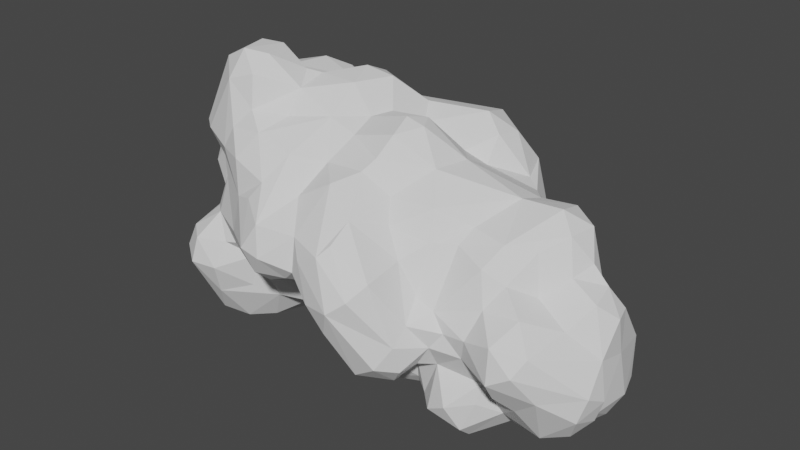 # Source: Hoja_grande_1.blend  (saved by Blender 3.5.10; exported with 4.5.12 LTS)
import bpy
from mathutils import Matrix  # noqa: F401  (used for matrix-valued properties, if any)

bpy.ops.wm.read_factory_settings(use_empty=True)
scene = bpy.context.scene
scene.name = 'Scene'

# ---- collections
col_collection = bpy.data.collections.new('Collection'); scene.collection.children.link(col_collection)

# ---- world
world_world = bpy.data.worlds.new('World'); scene.world = world_world
world_world.use_nodes = True; world_world.node_tree.nodes.clear()
_N = world_world.node_tree.nodes; _L = world_world.node_tree.links
n0 = _N.new('ShaderNodeOutputWorld'); n0.name = 'World Output'; n0.location = (300, 300)
n1 = _N.new('ShaderNodeBackground'); n1.name = 'Background'; n1.location = (10, 300)
n1.inputs[0].default_value = (0.05088, 0.05088, 0.05088, 1.0)
_L.new(n1.outputs[0], n0.inputs[0])
n0.is_active_output = True
world_world.color = (0.05088, 0.05088, 0.05088)
world_world.use_sun_shadow = False
world_world.sun_shadow_jitter_overblur = 0.0

# ---- meshes
me_mball = bpy.data.meshes.new('Mball')
me_mball.from_pydata([(6.846, 0.9123, -0.156), (6.508, 1.561, -0.7551), (5.957, 1.214, 0.2313), (5.981, 0.6742, 0.906), (5.496, 0.2928, 1.659), (5.609, 1.17, 1.646), (5.805, -0.0309, 0.731), (5.319, -0.7936, 0.3175), (6.297, -1.037, -0.163), (5.456, -1.815, 0.194), (4.41, -1.864, 0.1161), (4.125, -1.593, 1.042), (3.462, -2.218, -0.7929), (3.959, -2.086, -1.391), (3.621, -2.343, -2.933), (3.001, -2.226, -3.304), (2.954, -1.477, -4.007), (3.099, -0.7341, -4.016), (3.747, 0.2105, -3.535), (2.891, 0.2026, -3.443), (3.958, 0.8918, -3.266), (4.319, 0.7494, -3.457), (3.687, -0.95, -4.203), (4.837, -0.9645, -3.537), (4.907, -1.479, -2.971), (3.95, -1.617, -4.033), (3.983, -2.087, -3.614), (4.346, -1.935, -2.712), (5.999, -1.398, -3.281), (5.573, -1.989, -2.315), (5.203, -2.449, -1.836), (6.265, -2.145, -1.72), (6.078, -2.342, -0.3938), (7.103, -0.5343, -0.9021), (6.619, -0.1877, 0.3286), (7.046, 0.2847, -0.1239), (6.462, 0.6429, 0.4434), (7.201, -1.239, -1.644), (7.294, -0.5922, -1.994), (7.059, -0.5699, -2.699), (7.005, -1.393, -2.359), (6.638, -0.9757, -3.162), (6.118, -0.5225, -3.564), (6.732, 0.1485, -3.043), (6.931, 1.222, -2.934), (6.515, 1.09, -3.698), (7.051, 0.5249, -1.225), (6.742, 1.883, -2.796), (5.981, 1.755, -3.857), (5.509, 2.129, -3.505), (5.989, 2.353, -2.948), (6.695, 1.993, -1.567), (5.861, 2.283, -1.392), (5.283, 1.987, -1.155), (4.799, 2.017, -2.88), (5.039, 1.588, -3.812), (4.335, 1.912, -2.764), (4.083, 2.796, -1.885), (4.943, 2.256, -1.987), (4.207, 2.691, -1.104), (4.838, 2.263, -1.27), (4.945, 1.547, -0.32), (4.499, 1.9, -0.02568), (2.909, 2.79, -1.267), (2.806, 2.682, -0.4921), (3.742, 2.395, -0.1272), (3.226, 2.837, 0.6735), (3.273, 2.113, 1.599), (3.835, 1.438, 1.801), (2.052, 1.466, 2.227), (2.805, 2.454, 1.741), (1.905, 2.187, 2.849), (2.001, 2.974, 2.719), (1.289, 2.549, 3.263), (1.039, 3.581, 2.942), (0.8743, 3.972, 2.499), (-0.5129, 3.241, 2.825), (0.1863, 4.243, 1.796), (-1.972, 3.533, -0.6883), (-1.568, 3.787, -0.7204), (-1.496, 2.73, -1.123), (-0.3854, 1.736, -0.6028), (-1.181, 1.431, -0.2025), (-1.129, 0.5505, -0.5363), (-0.7687, 0.21, -0.8886), (-1.592, 0.8936, 0.1217), (-1.909, 0.5671, -0.02936), (-2.707, 0.06991, -0.4317), (-3.197, -0.04281, -0.119), (-2.381, 0.7413, 0.3293), (-2.695, 1.164, 0.2051), (-3.221, 1.036, -0.59), (-3.014, 1.72, 0.09336), (-3.508, 1.843, -0.4842), (-3.219, 2.046, 0.6125), (-2.558, 1.916, 0.4331), (-2.106, 1.604, 0.3644), (-1.719, 1.85, -0.1999), (-2.206, 3.619, -0.1648), (-2.146, 2.621, -0.6511), (-4.19, 2.004, 1.12), (-4.379, 2.236, 0.178), (-4.706, 1.822, 1.525), (-3.093, 2.424, 1.223), (-3.189, 2.814, 2.038), (-2.493, 2.623, 0.6769), (-2.645, 2.831, 1.913), (-2.194, 2.442, 2.686), (-2.58, 2.125, 3.218), (-1.675, 3.297, 2.433), (-1.271, 2.43, 3.175), (-1.11, 2.092, 3.496), (-0.3913, 1.971, 3.335), (-1.119, 1.297, 4.081), (-0.4718, 0.5192, 3.442), (0.02587, 1.302, 3.019), (0.8142, 0.4455, 3.602), (0.5605, -0.139, 3.743), (0.6963, -0.8571, 3.477), (0.5019, -1.306, 2.915), (0.3602, -1.73, 2.647), (-0.08569, -2.45, 2.425), (-0.6692, -0.839, 3.111), (-0.8652, -1.684, 2.547), (0.9309, -2.886, 1.855), (1.158, -1.527, 2.095), (1.874, -0.5557, 2.749), (1.102, -0.08792, 3.573), (1.463, 1.248, 2.554), (2.047, 0.5602, 2.686), (3.787, 0.5966, 2.075), (2.424, -1.276, 2.074), (3.318, -0.7797, 1.63), (3.19, -1.282, 1.284), (4.292, -0.8825, 1.488), (4.987, 0.6736, 2.112), (4.843, 1.596, 1.835), (5.259, 1.858, 1.115), (4.034, 1.985, 0.9896), (5.026, -0.4525, 1.349), (4.763, -1.415, 0.7213), (-0.709, -0.107, 3.409), (-1.619, 0.2492, 4.07), (-1.512, -0.8243, 3.412), (-2.601, -1.354, 3.31), (-2.698, -0.7418, 3.929), (-3.034, -0.1449, 4.259), (-2.738, 0.1674, 4.122), (-3.285, 0.6239, 3.785), (-2.866, 1.609, 3.569), (-1.994, 1.215, 4.228), (-4.326, 0.5496, 3.935), (-1.887, 1.898, 3.918), (-3.814, -0.2349, 4.86), (-4.547, -0.348, 4.86), (-4.226, -1.344, 4.902), (-3.536, -1.727, 4.402), (-4.299, -1.898, 4.155), (-5.304, -1.864, 2.454), (-5.034, -1.049, 0.9706), (-5.083, -1.933, 0.07419), (-5.565, -2.496, -0.4996), (-5.038, -2.927, -0.6024), (-5.133, -3.11, -1.348), (-4.855, -2.245, -3.152), (-5.453, -1.853, -3.167), (-4.86, -1.409, -3.681), (-5.742, -1.159, -3.023), (-5.037, -0.2984, -3.367), (-5.693, -0.5087, -2.302), (-5.695, 0.404, -1.49), (-6.151, -0.1226, -1.296), (-6.384, -0.1645, -0.3163), (-6.026, 0.5831, -0.4632), (-6.765, 0.2995, 0.2173), (-6.47, 1.181, 1.023), (-6.534, 0.674, 1.539), (-5.505, 1.072, 1.816), (-5.585, 0.7464, 2.06), (-5.606, 1.316, 2.987), (-5.265, 1.882, 3.089), (-5.032, 1.318, 3.693), (-4.217, 1.874, 3.855), (-4.909, 2.353, 2.109), (-3.564, 2.304, 3.593), (-3.34, 2.874, 2.934), (-3.976, 2.96, 2.16), (-4.225, 2.847, 2.977), (-5.019, 0.258, 3.678), (-5.447, 0.2161, 3.078), (-4.911, -0.3165, 4.49), (-5.031, -1.211, 4.49), (-5.712, -1.55, 2.514), (-5.849, -1.023, 2.826), (-5.801, -0.8295, 1.611), (-5.965, -0.8899, 0.05886), (-6.566, -0.6227, 0.6738), (-6.646, -0.2414, 1.389), (-6.93, 0.2578, 0.8978), (-5.919, -0.3352, 1.989), (-5.136, 1.301, 1.264), (-5.23, 1.542, 0.6109), (-5.357, 1.356, 0.04722), (-4.978, 0.3138, -2.503), (-3.877, 0.1262, -3.551), (-4.083, 0.7241, -2.768), (-3.299, 0.531, -2.843), (-3.052, -0.2532, -3.307), (-2.405, -0.1889, -2.418), (-2.688, 0.3422, -1.628), (-3.608, 0.8298, -2.031), (-2.204, 0.1956, -1.893), (-2.44, -0.9554, -2.6), (-1.515, -0.7665, -2.506), (-1.369, -1.796, -1.917), (-1.782, -2.03, -1.029), (-1.155, -2.054, -0.4571), (-0.4322, -3.073, -0.3027), (-0.7333, -3.561, -0.1116), (-0.3378, -3.708, 0.2569), (-0.003235, -3.828, 0.7711), (-0.3533, -3.549, 1.241), (0.7259, -3.899, 1.154), (0.9368, -3.562, 1.435), (1.436, -4.377, -0.01143), (0.4977, -4.098, -0.1975), (1.091, -4.094, -0.8221), (1.688, -3.582, -2.085), (1.65, -3.014, -2.456), (1.596, -2.062, -2.506), (0.854, -2.097, -2.202), (1.168, -1.631, -3.379), (0.8564, -0.7015, -3.776), (1.29, -0.9477, -3.754), (2.204, 0.0727, -3.369), (1.575, 0.5519, -3.063), (2.346, 1.622, -3.304), (1.691, 1.637, -3.007), (2.37, 2.145, -3.015), (1.68, 2.418, -2.408), (2.068, 2.803, -2.292), (2.106, 3.771, -1.808), (1.66, 4.168, -1.15), (2.393, 3.785, -1.066), (2.755, 2.833, -1.797), (1.51, 4.108, 0.03591), (-0.1993, 4.439, 0.7484), (0.5495, 4.188, -1.178), (0.5456, 3.488, -1.788), (1.308, 3.301, -2.167), (-0.4036, 2.955, -1.224), (1.132, 1.592, -1.247), (0.479, 1.628, -1.085), (0.04079, 1.125, -1.161), (0.4094, 0.2371, -1.509), (-0.1531, -0.7545, -1.891), (-0.4608, -0.5389, -1.551), (-0.5781, -1.434, -1.34), (0.2685, -1.765, -1.509), (0.3364, -1.386, -3.158), (0.1325, -0.468, -3.146), (0.5189, 0.1636, -3.077), (1.282, 0.6565, -2.595), (1.273, 0.6028, -1.41), (-0.9461, -1.019, -2.158), (-0.9615, -0.3166, -2.019), (-1.464, 0.2069, -1.9), (-0.3565, 2.019, -0.6046), (-0.5083, 3.868, -0.8781), (-1.108, 4.358, 0.4516), (-0.1935, 2.365, -0.939), (1.244, 2.116, -2.057), (3.654, 2.54, -2.427), (3.329, 1.979, -2.951), (2.233, -1.027, -3.473), (2.516, -1.745, -3.248), (2.112, -1.501, -3.03), (3.086, -1.933, -2.005), (2.259, -1.757, -2.204), (2.358, -2.822, -2.362), (2.75, -2.347, -1.913), (2.753, -3.078, -1.831), (2.704, -3.284, -1.012), (2.731, -2.805, -0.5659), (2.574, -2.22, 0.01594), (2.553, -1.657, 1.276), (1.481, -1.987, 1.548), (2.068, -2.311, 0.8634), (2.131, -3.549, 0.728), (1.91, -4.128, 0.3899), (2.378, -3.657, -1.622), (3.129, -2.367, -1.269), (0.8659, -2.975, -2.055), (0.3095, -3.166, -0.7923), (0.6643, -3.767, -0.9094), (-0.538, -2.094, -0.3695), (0.3738, -2.325, -0.8182), (-1.482, -3.822, 1.319), (-1.025, -2.672, 1.864), (-1.927, -3.995, 0.5701), (-1.531, -3.381, -0.5213), (-2.021, -2.427, -0.7764), (-1.629, -3.825, -0.1325), (-2.318, -3.263, 1.625), (-2.039, -3.005, 2.073), (-2.98, -3.021, 1.402), (-3.107, -3.18, 0.3439), (-3.682, -2.635, -0.4349), (-4.09, -2.658, -0.532), (-4.574, -2.36, 0.182), (-4.974, -1.675, 1.616), (-4.306, -2.252, 2.239), (-4.691, -1.821, 1.242), (-3.366, -2.22, -0.9206), (-3.541, -2.214, -1.949), (-4.424, -2.708, -2.251), (-2.884, -1.799, -2.224), (-4.279, -3.016, -1.317), (-1.26, -4.053, 0.4907), (-3.403, -1.468, -3.218), (-4.113, -1.926, -3.33), (-4.326, -0.8527, -3.785), (-4.745, 0.809, -1.298), (-6.453, 1.077, 0.2999), (-4.242, 1.387, -0.8856), (-3.715, 0.863, -1.145), (-6.073, -1.208, -1.216), (-5.918, -1.14, -0.393), (-5.891, -2.56, -1.244), (-5.678, -2.422, -2.086), (-3.917, -2.213, 2.92), (-3.429, -1.922, 3.47), (-2.895, -2.235, 3.017), (-3.262, -2.782, 2.354), (-1.778, -2.201, 2.691), (-3.481, -1.134, 4.841), (-1.928, 3.527, 1.887), (-4.367, 1.921, -0.5773), (-3.178, 0.4188, -0.6612), (2.357, 3.554, 1.809), (2.501, 3.734, 0.8171), (2.378, 3.526, -0.1179), (5.248, 1.024, -4.003), (5.855, 1.095, -4.093), (5.236, -2.843, -1.244), (5.171, -2.661, -0.2809), (5.854, -2.7, -0.8679), (4.156, -2.268, -0.707), (4.436, -1.802, -2.094), (5.529, -0.5451, -3.694), (1.765, 4.038, 1.471), (3.089, -2.147, -0.2962)], [], [(51, 1, 0), (1, 51, 52), (137, 2, 61), (5, 2, 137), (3, 4, 6), (9, 140, 10), (12, 291, 13), (17, 22, 16), (19, 18, 17), (21, 23, 18), (25, 23, 24), (28, 24, 23), (31, 30, 29), (346, 37, 32), (33, 32, 37), (34, 8, 33), (35, 34, 33), (46, 0, 35), (33, 37, 38), (38, 40, 39), (44, 43, 45), (46, 43, 44), (44, 45, 47), (45, 48, 47), (45, 343, 48), (48, 49, 50), (47, 50, 51), (52, 58, 53), (58, 50, 54), (58, 56, 57), (63, 57, 244), (129, 68, 67), (129, 67, 69), (67, 70, 69), (69, 70, 71), (70, 72, 71), (72, 74, 73), (339, 75, 74), (76, 75, 77), (79, 78, 269), (98, 269, 78), (80, 267, 97), (253, 84, 83), (85, 83, 86), (90, 89, 88), (93, 92, 91), (94, 92, 93), (100, 103, 94), (105, 99, 97), (95, 105, 97), (105, 98, 99), (99, 98, 78), (100, 94, 101), (101, 93, 337), (186, 104, 103), (108, 107, 106), (336, 106, 109), (107, 109, 106), (110, 109, 107), (115, 112, 114), (114, 113, 141), (125, 120, 124), (123, 121, 120), (131, 126, 125), (126, 127, 118), (116, 129, 128), (129, 69, 128), (134, 130, 132), (67, 138, 66), (4, 135, 134), (4, 134, 139), (126, 118, 119), (117, 118, 127), (141, 142, 143), (122, 141, 143), (156, 145, 335), (145, 146, 335), (149, 148, 150), (147, 145, 142), (142, 150, 147), (146, 148, 151), (153, 146, 151), (151, 154, 153), (156, 155, 157), (310, 159, 312), (161, 160, 327), (162, 309, 161), (164, 163, 329), (167, 166, 165), (171, 172, 173), (173, 174, 323), (175, 176, 178), (177, 175, 178), (180, 179, 181), (182, 180, 181), (187, 186, 183), (184, 187, 182), (187, 180, 182), (190, 151, 188), (190, 191, 154), (154, 191, 155), (192, 191, 193), (192, 199, 194), (194, 196, 195), (196, 172, 195), (175, 198, 176), (197, 198, 196), (193, 199, 192), (190, 193, 191), (177, 178, 179), (177, 102, 200), (102, 177, 183), (169, 203, 168), (208, 207, 206), (206, 209, 208), (209, 211, 208), (208, 211, 213), (266, 213, 211), (213, 212, 208), (316, 213, 214), (215, 313, 316), (313, 215, 301), (217, 300, 301), (300, 217, 218), (225, 220, 219), (220, 222, 221), (222, 220, 224), (292, 227, 294), (232, 231, 259), (234, 233, 232), (235, 234, 232), (238, 236, 237), (238, 237, 239), (243, 245, 341), (245, 242, 246), (271, 250, 239), (253, 254, 84), (84, 254, 256), (256, 254, 255), (256, 255, 257), (255, 259, 258), (255, 260, 259), (264, 257, 214), (264, 213, 265), (266, 265, 213), (256, 264, 265), (266, 84, 265), (86, 266, 211), (264, 256, 257), (263, 271, 262), (249, 248, 241), (241, 248, 247), (241, 247, 242), (236, 273, 19), (273, 272, 56), (244, 272, 238), (19, 274, 234), (276, 274, 275), (280, 279, 278), (277, 280, 278), (279, 229, 278), (231, 276, 229), (279, 280, 281), (281, 290, 279), (284, 287, 283), (285, 287, 284), (285, 131, 286), (223, 124, 222), (286, 124, 287), (133, 284, 351), (288, 282, 283), (282, 289, 224), (290, 282, 224), (281, 291, 282), (280, 291, 281), (274, 276, 231), (274, 231, 233), (293, 292, 294), (230, 296, 258), (227, 226, 294), (222, 289, 223), (124, 223, 288), (219, 221, 318), (221, 297, 318), (297, 303, 299), (302, 299, 306), (305, 306, 299), (302, 306, 307), (306, 310, 312), (305, 333, 311), (305, 311, 310), (311, 158, 310), (307, 308, 313), (317, 313, 308), (317, 314, 313), (320, 315, 164), (313, 302, 307), (318, 299, 302), (318, 297, 299), (218, 318, 302), (217, 294, 219), (213, 316, 212), (322, 205, 203), (205, 206, 204), (210, 322, 325), (201, 101, 202), (201, 202, 323), (100, 200, 102), (201, 175, 177), (175, 201, 323), (172, 196, 174), (170, 171, 173), (317, 163, 315), (309, 162, 308), (309, 160, 161), (310, 194, 159), (158, 192, 310), (157, 311, 330), (331, 157, 330), (333, 332, 330), (334, 332, 304), (332, 331, 330), (156, 157, 331), (156, 335, 155), (191, 157, 155), (147, 146, 145), (145, 156, 331), (117, 127, 116), (73, 115, 128), (110, 111, 112), (108, 110, 107), (106, 336, 98), (93, 324, 337), (337, 324, 202), (94, 95, 92), (90, 88, 91), (338, 91, 88), (91, 338, 325), (91, 325, 93), (82, 83, 85), (250, 270, 80), (78, 80, 99), (78, 79, 80), (66, 340, 339), (67, 339, 70), (340, 66, 341), (62, 59, 65), (55, 21, 54), (343, 349, 342), (342, 349, 21), (46, 39, 43), (40, 31, 28), (41, 39, 40), (8, 32, 33), (31, 344, 30), (31, 40, 37), (29, 30, 348), (345, 347, 344), (344, 347, 13), (344, 13, 30), (21, 349, 23), (42, 28, 349), (14, 15, 26), (10, 351, 347), (351, 11, 133), (9, 7, 140), (8, 9, 32), (4, 139, 6), (36, 3, 6), (34, 36, 6), (61, 2, 53), (46, 51, 0), (35, 0, 36), (0, 2, 36), (139, 7, 6), (2, 5, 3), (60, 59, 62), (48, 50, 47), (42, 349, 343), (58, 54, 56), (49, 55, 54), (51, 46, 44), (1, 52, 2), (21, 20, 54), (56, 54, 20), (56, 272, 57), (14, 27, 348), (350, 340, 245), (70, 339, 72), (350, 77, 75), (114, 112, 113), (73, 110, 112), (136, 138, 68), (11, 140, 134), (129, 126, 130), (285, 133, 132), (62, 61, 60), (20, 19, 273), (348, 27, 24), (16, 275, 274), (233, 231, 232), (241, 244, 240), (249, 240, 239), (20, 18, 19), (237, 271, 239), (237, 262, 271), (63, 243, 341), (270, 250, 251), (244, 238, 240), (64, 341, 66), (251, 252, 270), (253, 83, 82), (8, 7, 9), (68, 130, 136), (135, 136, 130), (10, 11, 351), (32, 9, 345), (346, 344, 31), (345, 10, 347), (348, 30, 13), (343, 45, 42), (28, 41, 40), (24, 28, 29), (22, 17, 18), (16, 274, 17), (15, 277, 275), (132, 130, 131), (130, 126, 131), (287, 285, 286), (115, 114, 116), (296, 295, 258), (257, 258, 295), (348, 13, 277), (283, 12, 351), (284, 283, 351), (229, 279, 228), (287, 288, 283), (287, 124, 288), (294, 226, 225), (234, 274, 233), (282, 291, 283), (75, 339, 350), (115, 116, 128), (77, 245, 246), (248, 250, 268), (252, 253, 81), (97, 82, 96), (75, 76, 74), (111, 110, 152), (113, 152, 150), (108, 149, 152), (81, 253, 82), (267, 252, 81), (95, 96, 90), (149, 150, 152), (141, 122, 118), (144, 331, 332), (215, 257, 216), (126, 119, 125), (126, 129, 127), (120, 121, 124), (222, 121, 221), (293, 294, 217), (123, 122, 143), (303, 297, 304), (218, 302, 300), (103, 105, 94), (96, 82, 85), (123, 143, 334), (91, 92, 90), (309, 312, 160), (312, 159, 160), (297, 334, 304), (144, 145, 331), (154, 151, 190), (142, 145, 143), (333, 330, 311), (189, 178, 199), (310, 192, 194), (80, 270, 267), (100, 101, 201), (322, 170, 173), (327, 328, 161), (165, 329, 167), (86, 87, 89), (87, 86, 211), (215, 316, 214), (209, 338, 87), (325, 209, 210), (204, 207, 321), (316, 313, 314), (207, 204, 206), (319, 212, 316), (321, 319, 320), (86, 89, 85), (200, 201, 177), (202, 173, 323), (199, 197, 194), (203, 169, 170), (168, 167, 169), (172, 327, 195), (325, 324, 93), (210, 205, 322), (324, 173, 202), (322, 203, 170), (165, 164, 329), (166, 164, 165), (317, 162, 163), (172, 171, 326), (326, 169, 167), (328, 326, 329), (5, 4, 3), (140, 11, 10), (13, 291, 277), (14, 277, 15), (20, 21, 18), (18, 23, 22), (25, 24, 26), (24, 27, 26), (37, 346, 31), (35, 36, 34), (46, 35, 33), (42, 41, 28), (42, 43, 41), (42, 45, 43), (47, 51, 44), (52, 50, 58), (54, 50, 49), (57, 59, 60), (61, 53, 60), (59, 57, 63), (65, 59, 63), (64, 65, 63), (65, 64, 66), (73, 71, 72), (74, 72, 339), (336, 76, 77), (336, 269, 98), (119, 122, 123, 120), (83, 266, 86), (89, 87, 88), (95, 97, 96), (101, 94, 93), (103, 106, 105), (112, 111, 113), (125, 119, 120), (119, 118, 122), (151, 148, 149, 182), (129, 116, 127), (136, 137, 138), (138, 137, 62), (137, 61, 62), (138, 62, 65), (65, 66, 138), (4, 5, 135), (140, 139, 134), (134, 135, 130), (133, 11, 134), (134, 132, 133), (118, 117, 141), (143, 145, 144), (147, 148, 146), (149, 184, 182), (186, 187, 185, 104), (150, 148, 147), (110, 108, 152), (113, 150, 142), (155, 153, 154), (157, 191, 158), (159, 327, 160), (168, 166, 167), (169, 171, 170), (169, 326, 171), (174, 173, 172), (151, 182, 181), (180, 187, 183), (189, 188, 181, 179), (183, 186, 103), (180, 183, 179), (179, 183, 177), (323, 174, 198, 175), (159, 194, 195), (198, 174, 196), (217, 301, 216, 295), (209, 206, 210), (215, 216, 301), (292, 230, 229, 228), (218, 217, 219), (224, 220, 225), (226, 224, 225), (228, 227, 292), (235, 237, 236, 234), (231, 230, 259), (244, 241, 243, 63), (240, 238, 239), (243, 241, 242), (261, 254, 263, 262), (246, 242, 247), (255, 258, 257), (255, 261, 260), (255, 254, 261), (293, 217, 295, 296), (262, 235, 261), (213, 264, 214), (84, 256, 265), (267, 270, 252), (269, 268, 79), (253, 263, 254), (248, 249, 239), (56, 20, 273), (272, 273, 238), (236, 19, 234), (275, 278, 276), (275, 277, 278), (279, 227, 228), (290, 281, 282), (125, 124, 286), (282, 288, 289), (290, 224, 227), (278, 229, 276), (261, 235, 232), (259, 260, 232), (230, 231, 229), (230, 258, 259), (292, 293, 296, 230), (300, 302, 313, 301), (227, 224, 226), (224, 289, 222), (289, 288, 223), (221, 121, 298), (305, 303, 304, 333), (328, 163, 162, 161), (307, 309, 308), (305, 310, 306), (309, 306, 312), (315, 314, 317), (306, 309, 307), (294, 225, 219), (212, 319, 207), (321, 207, 319), (166, 321, 320), (166, 320, 164), (207, 208, 212), (324, 322, 173), (324, 325, 322), (327, 172, 326), (168, 321, 166), (315, 163, 164), (163, 328, 329), (106, 104, 185, 108), (162, 317, 308), (327, 159, 195), (157, 158, 311), (333, 304, 332), (298, 123, 334), (191, 192, 158), (335, 153, 155), (73, 112, 115), (110, 76, 109), (250, 80, 79, 268), (106, 98, 105), (103, 102, 183), (96, 89, 90), (87, 338, 88), (343, 342, 55, 48), (68, 138, 67), (67, 66, 339), (244, 57, 272), (49, 48, 55), (247, 268, 269, 246), (55, 342, 21), (43, 39, 41), (39, 46, 38), (346, 32, 345), (26, 27, 14), (28, 23, 349), (22, 23, 25), (22, 25, 16), (291, 280, 277), (345, 9, 10), (36, 2, 3), (2, 52, 53), (38, 37, 40), (52, 51, 50), (31, 29, 28), (136, 5, 137), (135, 5, 136), (57, 60, 58), (60, 53, 58), (350, 339, 340), (77, 350, 245), (130, 68, 129), (110, 73, 74, 76), (69, 71, 128), (141, 117, 116, 114), (286, 131, 125), (7, 8, 34, 6), (340, 341, 245), (245, 243, 242), (237, 235, 262), (248, 239, 250), (273, 236, 238), (64, 63, 341), (261, 232, 260), (240, 249, 241), (250, 271, 251), (263, 251, 271), (252, 263, 253), (346, 345, 344), (13, 347, 12), (133, 285, 284), (26, 15, 16, 25), (24, 29, 348), (0, 1, 2), (46, 33, 38), (348, 277, 14), (332, 334, 143, 144), (19, 17, 274), (15, 275, 16), (285, 132, 131), (81, 82, 97, 267), (222, 124, 121), (7, 139, 140), (347, 351, 12), (279, 290, 227), (71, 73, 128), (251, 263, 252), (298, 121, 123), (291, 12, 283), (76, 336, 109), (113, 142, 141), (152, 113, 111), (184, 185, 187), (184, 108, 185), (104, 106, 103), (151, 181, 188), (189, 190, 188), (149, 108, 184), (102, 103, 100), (193, 190, 189), (96, 85, 89), (298, 334, 297), (257, 295, 216), (84, 266, 83), (220, 221, 219), (303, 305, 299), (105, 95, 94), (221, 298, 297), (269, 336, 77, 246), (146, 153, 335), (189, 179, 178), (193, 189, 199), (268, 247, 248), (204, 168, 203, 205), (99, 80, 97), (90, 92, 95), (337, 202, 101), (338, 209, 325), (257, 215, 214), (87, 211, 209), (219, 318, 218), (210, 206, 205), (176, 197, 199, 178), (197, 176, 198), (197, 196, 194), (316, 314, 315), (204, 321, 168), (320, 316, 315), (200, 100, 201), (316, 320, 319), (327, 326, 328), (326, 167, 329)])
me_mball.update()

# ---- objects
ob_mball_071 = bpy.data.objects.new('Mball.071', me_mball)

# ---- transforms, parenting, visibility, modifiers, constraints
ob_mball_071.location = (0.0, 0.0, 0.0)

# ---- collection membership
col_collection.objects.link(ob_mball_071)

# ---- scene / render settings (as saved in the file)
scene.frame_start = 1; scene.frame_end = 250; scene.frame_set(1)
scene.render.engine = 'BLENDER_EEVEE_NEXT'
scene.cycles.sampling_pattern = 'TABULATED_SOBOL'
scene.view_settings.view_transform = 'Filmic'
bpy.context.view_layer.update()

# ---- added for rendering (the .blend has no active camera and no usable light): camera, sun
cam_auto = bpy.data.cameras.new('AutoCamera')
cam_auto.lens = 50.0
cam_auto.sensor_width = 36.0
cam_auto.clip_end = 1000.0
ob_auto_camera = bpy.data.objects.new('AutoCamera', cam_auto)
scene.collection.objects.link(ob_auto_camera)
ob_auto_camera.location = (17.8084, -21.1213, 14.4511)
ob_auto_camera.rotation_euler = (1.09748, -7.21219e-08, 0.694738)
scene.camera = ob_auto_camera
light_auto_sun = bpy.data.lights.new('AutoSun', 'SUN')
light_auto_sun.energy = 3.0
light_auto_sun.angle = 0.0523599
ob_auto_sun = bpy.data.objects.new('AutoSun', light_auto_sun)
scene.collection.objects.link(ob_auto_sun)
ob_auto_sun.rotation_euler = (0.872665, 0.174533, 0.523599)
bpy.context.view_layer.update()
